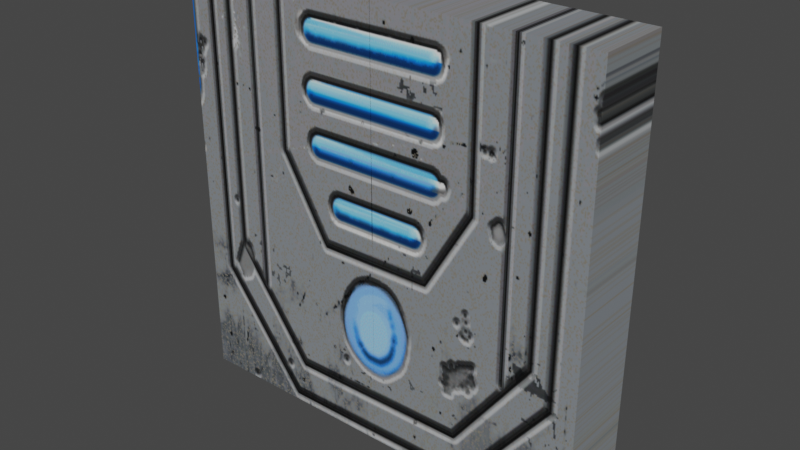 # Source: Slide_Door.blend  (saved by Blender 3.4.6; exported with 4.5.12 LTS)
import bpy
from mathutils import Matrix  # noqa: F401  (used for matrix-valued properties, if any)

bpy.ops.wm.read_factory_settings(use_empty=True)
scene = bpy.context.scene
scene.name = 'Scene'

# ---- collections
col_collection = bpy.data.collections.new('Collection'); scene.collection.children.link(col_collection)

# ---- images (referenced by path relative to the original .blend; pixels are not part of the script)
import os
ASSET_DIR = os.environ.get("B2B_ASSET_DIR", "")  # directory of the original .blend (textures are referenced by path, not embedded)
HERE = os.path.dirname(os.path.abspath(__file__))  # packed textures are extracted next to this script under _unpacked/

def load_image(name, relpath, width, height, colorspace="sRGB"):
    """Load a texture the original file referenced (path relative to the .blend, or extracted next to this script)."""
    p = next((c for c in (os.path.join(HERE, relpath), os.path.join(ASSET_DIR, relpath)) if relpath and os.path.exists(c)), "")
    if p:
        img = bpy.data.images.load(p, check_existing=True)
        img.name = name
    else:  # same state as the original file: an image datablock whose file is absent (Cycles renders it pink)
        img = bpy.data.images.new(name, width, height)
        img.source = "FILE"
        img.filepath = "//" + (relpath or name)
    img.colorspace_settings.name = colorspace
    return img
img_blue_light_door_texture_png = load_image('blue light door texture.png', '_unpacked/blue_light_door_texture.30599d37.png', 512, 512, 'sRGB')

# ---- materials (node trees are filled in below, after node groups)
mat_material = bpy.data.materials.new('Material')
mat_material.alpha_threshold = 0.0
mat_material.use_transparent_shadow = False
mat_material.roughness = 0.5
mat_material.line_color = (0.0, 0.0, 0.0, 1.0)

# ---- material node trees
mat_material.use_nodes = True; mat_material.node_tree.nodes.clear()
_N = mat_material.node_tree.nodes; _L = mat_material.node_tree.links
n0 = _N.new('ShaderNodeOutputMaterial'); n0.name = 'Material Output'; n0.location = (300, 300)
n1 = _N.new('ShaderNodeBsdfPrincipled'); n1.name = 'Principled BSDF'; n1.location = (10, 300)
n1.distribution = 'GGX'
n1.subsurface_method = 'RANDOM_WALK_SKIN'
n1.inputs[3].default_value = 1.45
n1.inputs[27].default_value = (0.0, 0.0, 0.0, 1.0)
n1.inputs[28].default_value = 1.0
n2 = _N.new('ShaderNodeTexImage'); n2.name = 'Image Texture'; n2.location = (-391, 195)
n2.image = img_blue_light_door_texture_png
_L.new(n1.outputs[0], n0.inputs[0])
_L.new(n2.outputs[0], n1.inputs[0])
n0.is_active_output = True

# ---- world
world_world = bpy.data.worlds.new('World'); scene.world = world_world
world_world.use_nodes = True; world_world.node_tree.nodes.clear()
_N = world_world.node_tree.nodes; _L = world_world.node_tree.links
n0 = _N.new('ShaderNodeOutputWorld'); n0.name = 'World Output'; n0.location = (300, 300)
n1 = _N.new('ShaderNodeBackground'); n1.name = 'Background'; n1.location = (10, 300)
n1.inputs[0].default_value = (0.05088, 0.05088, 0.05088, 1.0)
_L.new(n1.outputs[0], n0.inputs[0])
n0.is_active_output = True
world_world.color = (0.05088, 0.05088, 0.05088)
world_world.use_sun_shadow = False
world_world.sun_shadow_jitter_overblur = 0.0

# ---- meshes
me_cube_001 = bpy.data.meshes.new('Cube.001')
me_cube_001.from_pydata([(-1.025, -0.3615, -2.061), (-1.025, -0.3615, 2.061), (-1.025, 0.3615, -2.061), (-1.025, 0.3615, 2.061), (1.025, 0.3615, -2.061), (1.025, 0.3615, 2.061), (1.025, -0.3615, -2.061), (1.025, -0.3615, 2.061)], [], [(0, 1, 3, 2), (6, 7, 1, 0), (5, 3, 1, 7), (2, 4, 6, 0), (2, 3, 5, 4)])
_uv = me_cube_001.uv_layers.new(name='UVMap')
_uv.uv.foreach_set('vector', [0.7049, 0.4409, 0.7049, 0.6529, 0.7421, 0.6529, 0.7421, 0.4409, 0.4987, 0.03922, 0.4987, 0.6483, 0.1035, 0.6483, 0.1035, 0.03922, 0.7937, 0.5655, 0.6884, 0.5655, 0.6884, 0.5283, 0.7937, 0.5283, 0.6884, 0.5655, 0.7937, 0.5655, 0.7937, 0.5283, 0.6884, 0.5283, 0.1035, 0.03922, 0.1035, 0.6483, 0.4987, 0.6483, 0.4987, 0.03922])
me_cube_001.materials.append(mat_material)
me_cube_001.update()
me_cube_002 = bpy.data.meshes.new('Cube.002')
me_cube_002.from_pydata([(-1.025, -0.3615, -2.061), (-1.025, -0.3615, 2.061), (-1.025, 0.3615, -2.061), (-1.025, 0.3615, 2.061), (1.025, 0.3615, -2.061), (1.025, 0.3615, 2.061), (1.025, -0.3615, -2.061), (1.025, -0.3615, 2.061)], [], [(0, 1, 3, 2), (6, 7, 1, 0), (5, 3, 1, 7), (2, 4, 6, 0), (2, 3, 5, 4), (7, 6, 4, 5)])
_uv = me_cube_002.uv_layers.new(name='UVMap')
_uv.uv.foreach_set('vector', [0.8926, 0.6483, 0.8926, 0.03922, 0.8926, 0.03922, 0.8926, 0.6483, 0.4974, 0.6483, 0.4974, 0.03922, 0.8926, 0.03922, 0.8926, 0.6483, 0.4974, 0.03922, 0.8926, 0.03922, 0.8926, 0.03922, 0.4974, 0.03922, 0.8926, 0.6483, 0.4974, 0.6483, 0.4974, 0.6483, 0.8926, 0.6483, 0.8926, 0.6483, 0.8926, 0.03922, 0.4974, 0.03922, 0.4974, 0.6483, 0.4974, 0.03922, 0.4974, 0.6483, 0.4974, 0.6483, 0.4974, 0.03922])
me_cube_002.materials.append(mat_material)
me_cube_002.update()
arm_armature = bpy.data.armatures.new('Armature')  # bones are not reproduced

# ---- objects
ob_cube = bpy.data.objects.new('Cube', me_cube_001)
ob_cube_001 = bpy.data.objects.new('Cube.001', me_cube_002)
ob_armature = bpy.data.objects.new('Armature', arm_armature)

# ---- transforms, parenting, visibility, modifiers, constraints
ob_cube.parent = ob_armature
ob_cube.location = (-1.025, 0.0, 0.0)
_vg = ob_cube.vertex_groups.new(name='Bone')
for _i, _w in zip([0, 1, 2, 3, 4, 5, 6, 7], [0.7851, 0.8112, 0.7857, 0.8127, 0.2954, 0.274, 0.2953, 0.2738]): _vg.add([_i], _w, 'REPLACE')
_vg = ob_cube.vertex_groups.new(name='Bone.001')
for _i, _w in zip([0, 1, 2, 3, 4, 5, 6, 7], [0.0, 0.0, 0.0, 0.0, 0.0, 0.0, 0.0, 0.0]): _vg.add([_i], _w, 'REPLACE')
_m = ob_cube.modifiers.new('Armature', 'ARMATURE')
_m.object = ob_armature
ob_cube_001.parent = ob_armature
ob_cube_001.location = (1.018, 0.0, 0.0)
ob_cube_001.rotation_euler = (-2.687e-07, 3.142, -2.029e-14)
_vg = ob_cube_001.vertex_groups.new(name='Bone')
_vg = ob_cube_001.vertex_groups.new(name='Bone.001')
_vg.add([0, 1, 2, 3, 4, 5, 6, 7], 1.0, 'REPLACE')
_m = ob_cube_001.modifiers.new('Armature', 'ARMATURE')
_m.object = ob_armature
ob_armature.location = (0.0, 0.0, 0.0)
ob_armature.scale = (0.488, 0.488, 0.488)
ob_armature.show_in_front = True

# ---- collection membership
col_collection.objects.link(ob_cube)
col_collection.objects.link(ob_cube_001)
col_collection.objects.link(ob_armature)

# ---- scene / render settings (as saved in the file)
scene.frame_start = 1; scene.frame_end = 250; scene.frame_set(0)
scene.render.engine = 'BLENDER_EEVEE_NEXT'
scene.cycles.sampling_pattern = 'TABULATED_SOBOL'
scene.cycles.use_light_tree = False
scene.view_settings.view_transform = 'Filmic'
bpy.context.view_layer.update()

# ---- added for rendering (the .blend has no active camera and no usable light): camera, sun
cam_auto = bpy.data.cameras.new('AutoCamera')
cam_auto.lens = 50.0
cam_auto.sensor_width = 36.0
cam_auto.clip_end = 1000.0
ob_auto_camera = bpy.data.objects.new('AutoCamera', cam_auto)
scene.collection.objects.link(ob_auto_camera)
ob_auto_camera.location = (2.64097, -3.17125, 2.11416)
ob_auto_camera.rotation_euler = (1.09748, -7.21219e-08, 0.694738)
scene.camera = ob_auto_camera
light_auto_sun = bpy.data.lights.new('AutoSun', 'SUN')
light_auto_sun.energy = 3.0
light_auto_sun.angle = 0.0523599
ob_auto_sun = bpy.data.objects.new('AutoSun', light_auto_sun)
scene.collection.objects.link(ob_auto_sun)
ob_auto_sun.rotation_euler = (0.872665, 0.174533, 0.523599)
bpy.context.view_layer.update()
